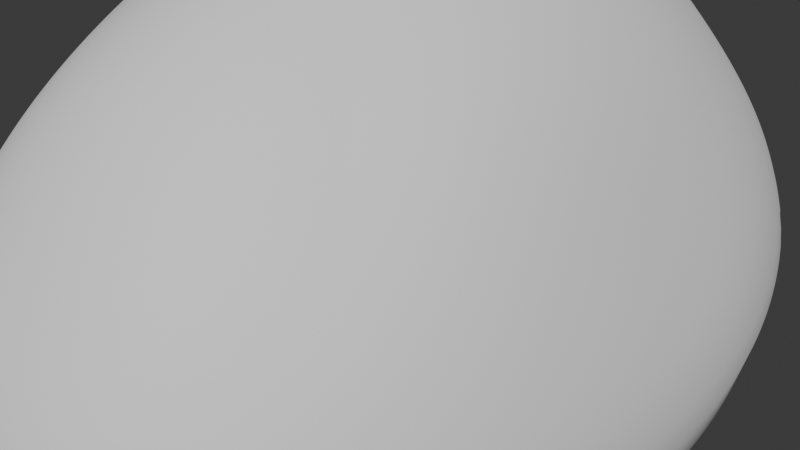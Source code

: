 # Source: Rock.blend  (saved by Blender 4.3.34; exported with 4.5.12 LTS)
import bpy
from mathutils import Matrix  # noqa: F401  (used for matrix-valued properties, if any)

bpy.ops.wm.read_factory_settings(use_empty=True)
scene = bpy.context.scene
scene.name = 'Scene'

# ---- collections
col_collection = bpy.data.collections.new('Collection'); scene.collection.children.link(col_collection)

# ---- world
world_world = bpy.data.worlds.new('World'); scene.world = world_world
world_world.use_nodes = True; world_world.node_tree.nodes.clear()
_N = world_world.node_tree.nodes; _L = world_world.node_tree.links
n0 = _N.new('ShaderNodeOutputWorld'); n0.name = 'World Output'; n0.location = (300, 300)
n1 = _N.new('ShaderNodeBackground'); n1.name = 'Background'; n1.location = (10, 300)
n1.inputs[0].default_value = (0.05088, 0.05088, 0.05088, 1.0)
_L.new(n1.outputs[0], n0.inputs[0])
n0.is_active_output = True
world_world.color = (0.05088, 0.05088, 0.05088)
world_world.sun_shadow_jitter_overblur = 0.0

# ---- meshes
me_rock_001 = bpy.data.meshes.new('rock.001')
me_rock_001.from_pydata([(0.0, 0.0, 0.5), (0.5, -0.5, -0.5), (0.5, 0.5, -0.5), (-0.5, 0.5, -0.5), (-0.5, -0.5, -0.5), (0.0, -0.3333, 0.0), (0.3333, 0.0, 0.0), (0.0, 0.3333, 0.0), (-0.3333, 0.0, 0.0), (0.0, 0.0, -0.5)], [], [(0, 1, 6), (0, 6, 2), (0, 2, 7), (0, 7, 3), (0, 3, 8), (0, 8, 4), (0, 4, 5), (0, 5, 1), (1, 9, 2), (2, 9, 3), (3, 9, 4), (4, 9, 1), (1, 2, 6), (2, 3, 7), (3, 4, 8), (4, 1, 5)])
me_rock_001.polygons.foreach_set('use_smooth', [True] * 16)
_k = {(0, 7): 0.39459, (2, 7): 0.34706, (0, 3): 0.49565, (3, 8): 0.51595, (4, 5): 0.51541, (1, 2): 0.47118, (2, 3): 0.55661, (3, 4): 0.53042}
me_rock_001.attributes.new('crease_edge', 'FLOAT', 'EDGE').data.foreach_set('value', [_k.get((min(e.vertices), max(e.vertices)), 0.0) for e in me_rock_001.edges])
me_rock_001.update()

# ---- objects
ob_rock_001 = bpy.data.objects.new('rock.001', me_rock_001)

# ---- transforms, parenting, visibility, modifiers, constraints
ob_rock_001.location = (0.0, 0.0, 0.75)
ob_rock_001.scale = (1.25, 2.0, 1.5)
_m = ob_rock_001.modifiers.new('Subsurf', 'SUBSURF')
_m.levels = 2
_m.render_levels = 3
_m = ob_rock_001.modifiers.new('Subsurf.001', 'SUBSURF')
_m.levels = 2
_m.render_levels = 3
_m = ob_rock_001.modifiers.new('Displace', 'DISPLACE')
_m.mid_level = 0.0
_m.strength = 0.003076
_m = ob_rock_001.modifiers.new('Displace.001', 'DISPLACE')
_m.mid_level = 0.0
_m.strength = 0.4966
_m = ob_rock_001.modifiers.new('Displace.002', 'DISPLACE')
_m.strength = 0.05903
_m = ob_rock_001.modifiers.new('Displace.003', 'DISPLACE')
_m.strength = 0.01526

# ---- collection membership
col_collection.objects.link(ob_rock_001)

# ---- scene / render settings (as saved in the file)
scene.frame_start = 1; scene.frame_end = 250; scene.frame_set(1)
scene.render.engine = 'BLENDER_EEVEE_NEXT'
bpy.context.view_layer.update()

# ---- added for rendering (the .blend has no active camera and no usable light): camera, sun
cam_auto = bpy.data.cameras.new('AutoCamera')
cam_auto.lens = 50.0
cam_auto.sensor_width = 36.0
cam_auto.clip_end = 1000.0
ob_auto_camera = bpy.data.objects.new('AutoCamera', cam_auto)
scene.collection.objects.link(ob_auto_camera)
ob_auto_camera.location = (2.55416, -3.06073, 2.4862)
ob_auto_camera.rotation_euler = (1.09748, -7.21219e-08, 0.694738)
scene.camera = ob_auto_camera
light_auto_sun = bpy.data.lights.new('AutoSun', 'SUN')
light_auto_sun.energy = 3.0
light_auto_sun.angle = 0.0523599
ob_auto_sun = bpy.data.objects.new('AutoSun', light_auto_sun)
scene.collection.objects.link(ob_auto_sun)
ob_auto_sun.rotation_euler = (0.872665, 0.174533, 0.523599)
bpy.context.view_layer.update()
